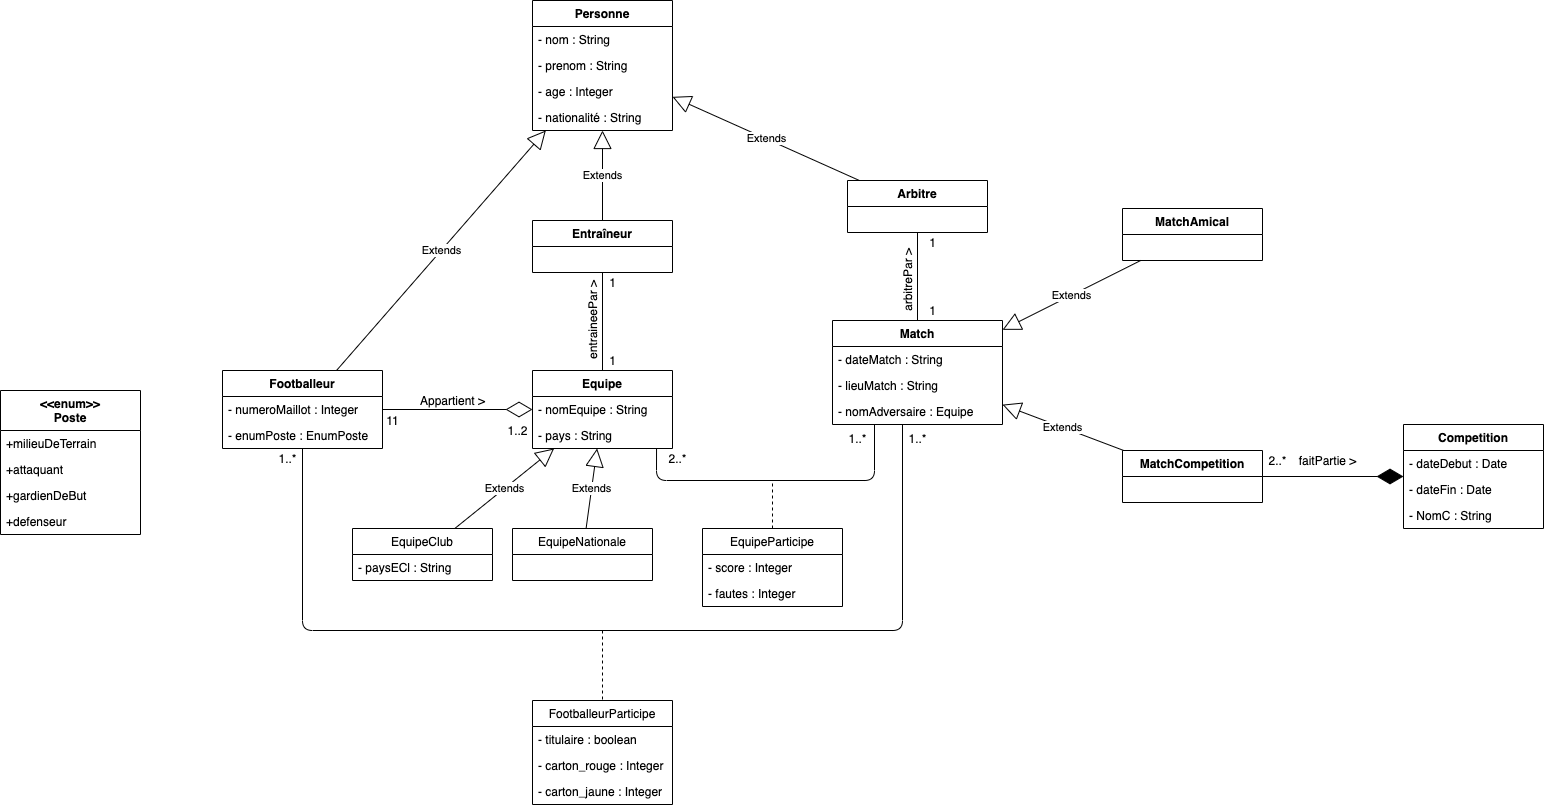

The diagram above was exported from draw.io. Its source (the exported page's mxGraphModel, read from the mxfile embedded in the PNG):
<mxGraphModel dx="1739" dy="540" grid="1" gridSize="10" guides="1" tooltips="1" connect="1" arrows="1" fold="1" page="1" pageScale="1" pageWidth="827" pageHeight="1169" background="#ffffff" math="0" shadow="0">
  <root>
    <mxCell id="0" />
    <mxCell id="1" parent="0" />
    <mxCell id="11" value="Personne" style="swimlane;fontStyle=1;childLayout=stackLayout;horizontal=1;startSize=26;fillColor=none;horizontalStack=0;resizeParent=1;resizeParentMax=0;resizeLast=0;collapsible=1;marginBottom=0;" parent="1" vertex="1">
      <mxGeometry x="230" y="10" width="140" height="130" as="geometry" />
    </mxCell>
    <mxCell id="12" value="- nom : String" style="text;strokeColor=none;fillColor=none;align=left;verticalAlign=top;spacingLeft=4;spacingRight=4;overflow=hidden;rotatable=0;points=[[0,0.5],[1,0.5]];portConstraint=eastwest;" parent="11" vertex="1">
      <mxGeometry y="26" width="140" height="26" as="geometry" />
    </mxCell>
    <mxCell id="13" value="- prenom : String" style="text;strokeColor=none;fillColor=none;align=left;verticalAlign=top;spacingLeft=4;spacingRight=4;overflow=hidden;rotatable=0;points=[[0,0.5],[1,0.5]];portConstraint=eastwest;" parent="11" vertex="1">
      <mxGeometry y="52" width="140" height="26" as="geometry" />
    </mxCell>
    <mxCell id="14" value="- age : Integer" style="text;strokeColor=none;fillColor=none;align=left;verticalAlign=top;spacingLeft=4;spacingRight=4;overflow=hidden;rotatable=0;points=[[0,0.5],[1,0.5]];portConstraint=eastwest;" parent="11" vertex="1">
      <mxGeometry y="78" width="140" height="26" as="geometry" />
    </mxCell>
    <mxCell id="75" value="- nationalité : String" style="text;strokeColor=none;fillColor=none;align=left;verticalAlign=top;spacingLeft=4;spacingRight=4;overflow=hidden;rotatable=0;points=[[0,0.5],[1,0.5]];portConstraint=eastwest;" parent="11" vertex="1">
      <mxGeometry y="104" width="140" height="26" as="geometry" />
    </mxCell>
    <mxCell id="15" value="Footballeur" style="swimlane;fontStyle=1;childLayout=stackLayout;horizontal=1;startSize=26;fillColor=none;horizontalStack=0;resizeParent=1;resizeParentMax=0;resizeLast=0;collapsible=1;marginBottom=0;" parent="1" vertex="1">
      <mxGeometry x="-80" y="380" width="160" height="78" as="geometry" />
    </mxCell>
    <mxCell id="18" value="- numeroMaillot : Integer" style="text;strokeColor=none;fillColor=none;align=left;verticalAlign=top;spacingLeft=4;spacingRight=4;overflow=hidden;rotatable=0;points=[[0,0.5],[1,0.5]];portConstraint=eastwest;" parent="15" vertex="1">
      <mxGeometry y="26" width="160" height="26" as="geometry" />
    </mxCell>
    <mxCell id="27" value="- enumPoste : EnumPoste" style="text;strokeColor=none;fillColor=none;align=left;verticalAlign=top;spacingLeft=4;spacingRight=4;overflow=hidden;rotatable=0;points=[[0,0.5],[1,0.5]];portConstraint=eastwest;" parent="15" vertex="1">
      <mxGeometry y="52" width="160" height="26" as="geometry" />
    </mxCell>
    <mxCell id="19" value="Entraîneur" style="swimlane;fontStyle=1;childLayout=stackLayout;horizontal=1;startSize=26;fillColor=none;horizontalStack=0;resizeParent=1;resizeParentMax=0;resizeLast=0;collapsible=1;marginBottom=0;" parent="1" vertex="1">
      <mxGeometry x="230" y="230" width="140" height="52" as="geometry" />
    </mxCell>
    <mxCell id="28" value="Equipe" style="swimlane;fontStyle=1;childLayout=stackLayout;horizontal=1;startSize=26;fillColor=none;horizontalStack=0;resizeParent=1;resizeParentMax=0;resizeLast=0;collapsible=1;marginBottom=0;" parent="1" vertex="1">
      <mxGeometry x="230" y="380" width="140" height="78" as="geometry" />
    </mxCell>
    <mxCell id="29" value="- nomEquipe : String" style="text;strokeColor=none;fillColor=none;align=left;verticalAlign=top;spacingLeft=4;spacingRight=4;overflow=hidden;rotatable=0;points=[[0,0.5],[1,0.5]];portConstraint=eastwest;" parent="28" vertex="1">
      <mxGeometry y="26" width="140" height="26" as="geometry" />
    </mxCell>
    <mxCell id="30" value="- pays : String" style="text;strokeColor=none;fillColor=none;align=left;verticalAlign=top;spacingLeft=4;spacingRight=4;overflow=hidden;rotatable=0;points=[[0,0.5],[1,0.5]];portConstraint=eastwest;" parent="28" vertex="1">
      <mxGeometry y="52" width="140" height="26" as="geometry" />
    </mxCell>
    <mxCell id="31" value="Arbitre" style="swimlane;fontStyle=1;childLayout=stackLayout;horizontal=1;startSize=26;fillColor=none;horizontalStack=0;resizeParent=1;resizeParentMax=0;resizeLast=0;collapsible=1;marginBottom=0;" parent="1" vertex="1">
      <mxGeometry x="545" y="190" width="140" height="52" as="geometry" />
    </mxCell>
    <mxCell id="32" value="Match" style="swimlane;fontStyle=1;childLayout=stackLayout;horizontal=1;startSize=26;fillColor=none;horizontalStack=0;resizeParent=1;resizeParentMax=0;resizeLast=0;collapsible=1;marginBottom=0;" parent="1" vertex="1">
      <mxGeometry x="530" y="330" width="170" height="104" as="geometry" />
    </mxCell>
    <mxCell id="33" value="- dateMatch : String&#10;" style="text;strokeColor=none;fillColor=none;align=left;verticalAlign=top;spacingLeft=4;spacingRight=4;overflow=hidden;rotatable=0;points=[[0,0.5],[1,0.5]];portConstraint=eastwest;" parent="32" vertex="1">
      <mxGeometry y="26" width="170" height="26" as="geometry" />
    </mxCell>
    <mxCell id="34" value="- lieuMatch : String" style="text;strokeColor=none;fillColor=none;align=left;verticalAlign=top;spacingLeft=4;spacingRight=4;overflow=hidden;rotatable=0;points=[[0,0.5],[1,0.5]];portConstraint=eastwest;" parent="32" vertex="1">
      <mxGeometry y="52" width="170" height="26" as="geometry" />
    </mxCell>
    <mxCell id="35" value="- nomAdversaire : Equipe" style="text;strokeColor=none;fillColor=none;align=left;verticalAlign=top;spacingLeft=4;spacingRight=4;overflow=hidden;rotatable=0;points=[[0,0.5],[1,0.5]];portConstraint=eastwest;" parent="32" vertex="1">
      <mxGeometry y="78" width="170" height="26" as="geometry" />
    </mxCell>
    <mxCell id="36" value="EquipeNationale" style="swimlane;fontStyle=0;childLayout=stackLayout;horizontal=1;startSize=26;fillColor=none;horizontalStack=0;resizeParent=1;resizeParentMax=0;resizeLast=0;collapsible=1;marginBottom=0;" parent="1" vertex="1">
      <mxGeometry x="210" y="538" width="140" height="52" as="geometry" />
    </mxCell>
    <mxCell id="39" value="EquipeClub" style="swimlane;fontStyle=0;childLayout=stackLayout;horizontal=1;startSize=26;fillColor=none;horizontalStack=0;resizeParent=1;resizeParentMax=0;resizeLast=0;collapsible=1;marginBottom=0;" parent="1" vertex="1">
      <mxGeometry x="50" y="538" width="140" height="52" as="geometry" />
    </mxCell>
    <mxCell id="41" value="- paysECl : String" style="text;strokeColor=none;fillColor=none;align=left;verticalAlign=top;spacingLeft=4;spacingRight=4;overflow=hidden;rotatable=0;points=[[0,0.5],[1,0.5]];portConstraint=eastwest;" parent="39" vertex="1">
      <mxGeometry y="26" width="140" height="26" as="geometry" />
    </mxCell>
    <mxCell id="42" value="&lt;&lt;enum&gt;&gt;&#10;Poste" style="swimlane;fontStyle=1;childLayout=stackLayout;horizontal=1;startSize=40;fillColor=none;horizontalStack=0;resizeParent=1;resizeParentMax=0;resizeLast=0;collapsible=1;marginBottom=0;" parent="1" vertex="1">
      <mxGeometry x="-302" y="400" width="140" height="144" as="geometry">
        <mxRectangle x="-240" y="330" width="100" height="30" as="alternateBounds" />
      </mxGeometry>
    </mxCell>
    <mxCell id="43" value="+milieuDeTerrain&#10;" style="text;strokeColor=none;fillColor=none;align=left;verticalAlign=top;spacingLeft=4;spacingRight=4;overflow=hidden;rotatable=0;points=[[0,0.5],[1,0.5]];portConstraint=eastwest;" parent="42" vertex="1">
      <mxGeometry y="40" width="140" height="26" as="geometry" />
    </mxCell>
    <mxCell id="48" value="+attaquant" style="text;strokeColor=none;fillColor=none;align=left;verticalAlign=top;spacingLeft=4;spacingRight=4;overflow=hidden;rotatable=0;points=[[0,0.5],[1,0.5]];portConstraint=eastwest;" parent="42" vertex="1">
      <mxGeometry y="66" width="140" height="26" as="geometry" />
    </mxCell>
    <mxCell id="49" value="+gardienDeBut" style="text;strokeColor=none;fillColor=none;align=left;verticalAlign=top;spacingLeft=4;spacingRight=4;overflow=hidden;rotatable=0;points=[[0,0.5],[1,0.5]];portConstraint=eastwest;" parent="42" vertex="1">
      <mxGeometry y="92" width="140" height="26" as="geometry" />
    </mxCell>
    <mxCell id="50" value="+defenseur" style="text;strokeColor=none;fillColor=none;align=left;verticalAlign=top;spacingLeft=4;spacingRight=4;overflow=hidden;rotatable=0;points=[[0,0.5],[1,0.5]];portConstraint=eastwest;" parent="42" vertex="1">
      <mxGeometry y="118" width="140" height="26" as="geometry" />
    </mxCell>
    <mxCell id="51" value="EquipeParticipe" style="swimlane;fontStyle=0;childLayout=stackLayout;horizontal=1;startSize=26;fillColor=none;horizontalStack=0;resizeParent=1;resizeParentMax=0;resizeLast=0;collapsible=1;marginBottom=0;" parent="1" vertex="1">
      <mxGeometry x="400" y="538" width="140" height="78" as="geometry" />
    </mxCell>
    <mxCell id="52" value="- score : Integer" style="text;strokeColor=none;fillColor=none;align=left;verticalAlign=top;spacingLeft=4;spacingRight=4;overflow=hidden;rotatable=0;points=[[0,0.5],[1,0.5]];portConstraint=eastwest;" parent="51" vertex="1">
      <mxGeometry y="26" width="140" height="26" as="geometry" />
    </mxCell>
    <mxCell id="53" value="- fautes : Integer" style="text;strokeColor=none;fillColor=none;align=left;verticalAlign=top;spacingLeft=4;spacingRight=4;overflow=hidden;rotatable=0;points=[[0,0.5],[1,0.5]];portConstraint=eastwest;" parent="51" vertex="1">
      <mxGeometry y="52" width="140" height="26" as="geometry" />
    </mxCell>
    <mxCell id="54" value="MatchAmical" style="swimlane;fontStyle=1;childLayout=stackLayout;horizontal=1;startSize=26;fillColor=none;horizontalStack=0;resizeParent=1;resizeParentMax=0;resizeLast=0;collapsible=1;marginBottom=0;" parent="1" vertex="1">
      <mxGeometry x="820" y="218" width="140" height="52" as="geometry" />
    </mxCell>
    <mxCell id="58" value="MatchCompetition" style="swimlane;fontStyle=1;childLayout=stackLayout;horizontal=1;startSize=26;fillColor=none;horizontalStack=0;resizeParent=1;resizeParentMax=0;resizeLast=0;collapsible=1;marginBottom=0;" parent="1" vertex="1">
      <mxGeometry x="820" y="460" width="140" height="52" as="geometry" />
    </mxCell>
    <mxCell id="59" value="Competition" style="swimlane;fontStyle=1;childLayout=stackLayout;horizontal=1;startSize=26;fillColor=none;horizontalStack=0;resizeParent=1;resizeParentMax=0;resizeLast=0;collapsible=1;marginBottom=0;" parent="1" vertex="1">
      <mxGeometry x="1101" y="434" width="140" height="104" as="geometry" />
    </mxCell>
    <mxCell id="60" value="- dateDebut : Date" style="text;strokeColor=none;fillColor=none;align=left;verticalAlign=top;spacingLeft=4;spacingRight=4;overflow=hidden;rotatable=0;points=[[0,0.5],[1,0.5]];portConstraint=eastwest;" parent="59" vertex="1">
      <mxGeometry y="26" width="140" height="26" as="geometry" />
    </mxCell>
    <mxCell id="61" value="- dateFin : Date" style="text;strokeColor=none;fillColor=none;align=left;verticalAlign=top;spacingLeft=4;spacingRight=4;overflow=hidden;rotatable=0;points=[[0,0.5],[1,0.5]];portConstraint=eastwest;" parent="59" vertex="1">
      <mxGeometry y="52" width="140" height="26" as="geometry" />
    </mxCell>
    <mxCell id="62" value="- NomC : String" style="text;strokeColor=none;fillColor=none;align=left;verticalAlign=top;spacingLeft=4;spacingRight=4;overflow=hidden;rotatable=0;points=[[0,0.5],[1,0.5]];portConstraint=eastwest;" parent="59" vertex="1">
      <mxGeometry y="78" width="140" height="26" as="geometry" />
    </mxCell>
    <mxCell id="64" value="FootballeurParticipe" style="swimlane;fontStyle=0;childLayout=stackLayout;horizontal=1;startSize=26;fillColor=none;horizontalStack=0;resizeParent=1;resizeParentMax=0;resizeLast=0;collapsible=1;marginBottom=0;" parent="1" vertex="1">
      <mxGeometry x="230" y="710" width="140" height="104" as="geometry" />
    </mxCell>
    <mxCell id="65" value="- titulaire : boolean" style="text;strokeColor=none;fillColor=none;align=left;verticalAlign=top;spacingLeft=4;spacingRight=4;overflow=hidden;rotatable=0;points=[[0,0.5],[1,0.5]];portConstraint=eastwest;" parent="64" vertex="1">
      <mxGeometry y="26" width="140" height="26" as="geometry" />
    </mxCell>
    <mxCell id="66" value="- carton_rouge : Integer" style="text;strokeColor=none;fillColor=none;align=left;verticalAlign=top;spacingLeft=4;spacingRight=4;overflow=hidden;rotatable=0;points=[[0,0.5],[1,0.5]];portConstraint=eastwest;" parent="64" vertex="1">
      <mxGeometry y="52" width="140" height="26" as="geometry" />
    </mxCell>
    <mxCell id="67" value="- carton_jaune : Integer" style="text;strokeColor=none;fillColor=none;align=left;verticalAlign=top;spacingLeft=4;spacingRight=4;overflow=hidden;rotatable=0;points=[[0,0.5],[1,0.5]];portConstraint=eastwest;" parent="64" vertex="1">
      <mxGeometry y="78" width="140" height="26" as="geometry" />
    </mxCell>
    <mxCell id="68" value="Extends" style="endArrow=block;endSize=16;endFill=0;html=1;" parent="1" source="19" target="11" edge="1">
      <mxGeometry width="160" relative="1" as="geometry">
        <mxPoint x="150" y="330" as="sourcePoint" />
        <mxPoint x="310" y="330" as="targetPoint" />
      </mxGeometry>
    </mxCell>
    <mxCell id="69" value="Extends" style="endArrow=block;endSize=16;endFill=0;html=1;" parent="1" source="31" target="11" edge="1">
      <mxGeometry width="160" relative="1" as="geometry">
        <mxPoint x="298.41463414634154" y="240" as="sourcePoint" />
        <mxPoint x="293.17073170731715" y="154" as="targetPoint" />
      </mxGeometry>
    </mxCell>
    <mxCell id="70" value="Extends" style="endArrow=block;endSize=16;endFill=0;html=1;" parent="1" source="15" target="11" edge="1">
      <mxGeometry width="160" relative="1" as="geometry">
        <mxPoint x="440.1612903225807" y="200" as="sourcePoint" />
        <mxPoint x="360" y="147.68421052631584" as="targetPoint" />
      </mxGeometry>
    </mxCell>
    <mxCell id="71" value="Extends" style="endArrow=block;endSize=16;endFill=0;html=1;" parent="1" source="39" target="28" edge="1">
      <mxGeometry width="160" relative="1" as="geometry">
        <mxPoint x="85.05617977528095" y="330" as="sourcePoint" />
        <mxPoint x="243.25842696629206" y="154" as="targetPoint" />
      </mxGeometry>
    </mxCell>
    <mxCell id="72" value="Extends" style="endArrow=block;endSize=16;endFill=0;html=1;" parent="1" source="36" target="28" edge="1">
      <mxGeometry width="160" relative="1" as="geometry">
        <mxPoint x="172.2627737226278" y="480" as="sourcePoint" />
        <mxPoint x="261.6058394160584" y="408" as="targetPoint" />
      </mxGeometry>
    </mxCell>
    <mxCell id="73" value="Extends" style="endArrow=block;endSize=16;endFill=0;html=1;" parent="1" source="54" target="32" edge="1">
      <mxGeometry width="160" relative="1" as="geometry">
        <mxPoint x="440.1612903225807" y="200" as="sourcePoint" />
        <mxPoint x="360" y="147.68421052631584" as="targetPoint" />
      </mxGeometry>
    </mxCell>
    <mxCell id="74" value="Extends" style="endArrow=block;endSize=16;endFill=0;html=1;" parent="1" source="58" target="32" edge="1">
      <mxGeometry width="160" relative="1" as="geometry">
        <mxPoint x="765.5555555555557" y="278" as="sourcePoint" />
        <mxPoint x="680" y="328.04999999999995" as="targetPoint" />
      </mxGeometry>
    </mxCell>
    <mxCell id="76" value="" style="endArrow=diamondThin;endFill=0;endSize=24;html=1;" parent="1" source="15" target="28" edge="1">
      <mxGeometry width="160" relative="1" as="geometry">
        <mxPoint x="180" y="470" as="sourcePoint" />
        <mxPoint x="340" y="470" as="targetPoint" />
      </mxGeometry>
    </mxCell>
    <mxCell id="77" value="" style="endArrow=none;html=1;edgeStyle=orthogonalEdgeStyle;" parent="1" source="19" target="28" edge="1">
      <mxGeometry relative="1" as="geometry">
        <mxPoint x="220" y="410" as="sourcePoint" />
        <mxPoint x="380" y="410" as="targetPoint" />
      </mxGeometry>
    </mxCell>
    <mxCell id="80" value="" style="endArrow=none;html=1;edgeStyle=orthogonalEdgeStyle;" parent="1" source="27" target="32" edge="1">
      <mxGeometry relative="1" as="geometry">
        <mxPoint x="310" y="292" as="sourcePoint" />
        <mxPoint x="310" y="360" as="targetPoint" />
        <Array as="points">
          <mxPoint y="640" />
          <mxPoint x="600" y="640" />
        </Array>
      </mxGeometry>
    </mxCell>
    <mxCell id="82" value="" style="endArrow=none;dashed=1;html=1;" parent="1" target="64" edge="1">
      <mxGeometry width="50" height="50" relative="1" as="geometry">
        <mxPoint x="300" y="640" as="sourcePoint" />
        <mxPoint x="390" y="490" as="targetPoint" />
      </mxGeometry>
    </mxCell>
    <mxCell id="83" value="" style="endArrow=none;html=1;edgeStyle=orthogonalEdgeStyle;exitX=0.886;exitY=1.013;exitDx=0;exitDy=0;exitPerimeter=0;" parent="1" source="30" target="35" edge="1">
      <mxGeometry relative="1" as="geometry">
        <mxPoint x="310" y="292" as="sourcePoint" />
        <mxPoint x="572" y="410" as="targetPoint" />
        <Array as="points">
          <mxPoint x="354" y="490" />
          <mxPoint x="572" y="490" />
        </Array>
      </mxGeometry>
    </mxCell>
    <mxCell id="84" value="" style="endArrow=diamondThin;endFill=1;endSize=24;html=1;" parent="1" source="58" target="59" edge="1">
      <mxGeometry width="160" relative="1" as="geometry">
        <mxPoint x="600" y="490" as="sourcePoint" />
        <mxPoint x="1020" y="650" as="targetPoint" />
      </mxGeometry>
    </mxCell>
    <mxCell id="85" value="" style="endArrow=none;html=1;edgeStyle=orthogonalEdgeStyle;" parent="1" source="31" target="32" edge="1">
      <mxGeometry relative="1" as="geometry">
        <mxPoint x="310" y="292" as="sourcePoint" />
        <mxPoint x="310" y="360" as="targetPoint" />
      </mxGeometry>
    </mxCell>
    <mxCell id="86" value="" style="endArrow=none;dashed=1;html=1;" parent="1" source="51" edge="1">
      <mxGeometry width="50" height="50" relative="1" as="geometry">
        <mxPoint x="331" y="610" as="sourcePoint" />
        <mxPoint x="470" y="490" as="targetPoint" />
      </mxGeometry>
    </mxCell>
    <mxCell id="88" value="1" style="text;html=1;align=center;verticalAlign=middle;resizable=0;points=[];autosize=1;" parent="1" vertex="1">
      <mxGeometry x="300" y="282" width="20" height="20" as="geometry" />
    </mxCell>
    <mxCell id="89" value="1" style="text;html=1;align=center;verticalAlign=middle;resizable=0;points=[];autosize=1;" parent="1" vertex="1">
      <mxGeometry x="300" y="360" width="20" height="20" as="geometry" />
    </mxCell>
    <mxCell id="90" value="entraineePar &amp;gt;" style="text;html=1;align=center;verticalAlign=middle;resizable=0;points=[];autosize=1;rotation=270;" parent="1" vertex="1">
      <mxGeometry x="245" y="320" width="90" height="20" as="geometry" />
    </mxCell>
    <mxCell id="91" value="Appartient &amp;gt;" style="text;html=1;align=center;verticalAlign=middle;resizable=0;points=[];autosize=1;rotation=0;" parent="1" vertex="1">
      <mxGeometry x="110" y="400" width="80" height="20" as="geometry" />
    </mxCell>
    <mxCell id="92" value="arbitrePar &amp;gt;" style="text;html=1;align=center;verticalAlign=middle;resizable=0;points=[];autosize=1;rotation=270;" parent="1" vertex="1">
      <mxGeometry x="565" y="280" width="80" height="20" as="geometry" />
    </mxCell>
    <mxCell id="94" value="faitPartie &amp;gt;" style="text;html=1;align=center;verticalAlign=middle;resizable=0;points=[];autosize=1;rotation=0;" parent="1" vertex="1">
      <mxGeometry x="990" y="460" width="70" height="20" as="geometry" />
    </mxCell>
    <mxCell id="95" value="2..*" style="text;html=1;align=center;verticalAlign=middle;resizable=0;points=[];autosize=1;" parent="1" vertex="1">
      <mxGeometry x="960" y="460" width="30" height="20" as="geometry" />
    </mxCell>
    <mxCell id="96" value="2..*" style="text;html=1;align=center;verticalAlign=middle;resizable=0;points=[];autosize=1;" parent="1" vertex="1">
      <mxGeometry x="360" y="458" width="30" height="20" as="geometry" />
    </mxCell>
    <mxCell id="97" value="1..*" style="text;html=1;align=center;verticalAlign=middle;resizable=0;points=[];autosize=1;" parent="1" vertex="1">
      <mxGeometry x="540" y="438" width="30" height="20" as="geometry" />
    </mxCell>
    <mxCell id="98" value="1..*" style="text;html=1;align=center;verticalAlign=middle;resizable=0;points=[];autosize=1;" parent="1" vertex="1">
      <mxGeometry x="600" y="438" width="30" height="20" as="geometry" />
    </mxCell>
    <mxCell id="99" value="1" style="text;html=1;align=center;verticalAlign=middle;resizable=0;points=[];autosize=1;" parent="1" vertex="1">
      <mxGeometry x="620" y="242" width="20" height="20" as="geometry" />
    </mxCell>
    <mxCell id="100" value="1" style="text;html=1;align=center;verticalAlign=middle;resizable=0;points=[];autosize=1;" parent="1" vertex="1">
      <mxGeometry x="620" y="310" width="20" height="20" as="geometry" />
    </mxCell>
    <mxCell id="101" value="1..*" style="text;html=1;align=center;verticalAlign=middle;resizable=0;points=[];autosize=1;" parent="1" vertex="1">
      <mxGeometry x="-30" y="458" width="30" height="20" as="geometry" />
    </mxCell>
    <mxCell id="102" value="11" style="text;html=1;align=center;verticalAlign=middle;resizable=0;points=[];autosize=1;" parent="1" vertex="1">
      <mxGeometry x="75" y="420" width="30" height="20" as="geometry" />
    </mxCell>
    <mxCell id="103" value="1..2" style="text;html=1;align=center;verticalAlign=middle;resizable=0;points=[];autosize=1;" parent="1" vertex="1">
      <mxGeometry x="195" y="430" width="40" height="20" as="geometry" />
    </mxCell>
  </root>
</mxGraphModel>